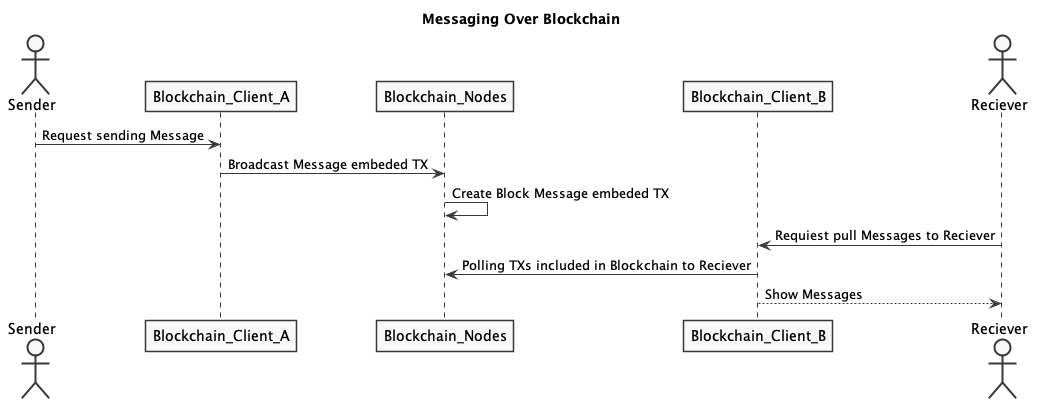

The diagram above was rendered by PlantUML. Its source (embedded in the PNG):
@startuml
skinparam shadowing false
skinparam monochrome true
title Messaging Over Blockchain

actor Sender
participant Blockchain_Client_A
participant Blockchain_Nodes
participant Blockchain_Client_B
actor Reciever

Sender -> Blockchain_Client_A: Request sending Message
Blockchain_Client_A -> Blockchain_Nodes: Broadcast Message embeded TX
Blockchain_Nodes -> Blockchain_Nodes: Create Block Message embeded TX
Reciever -> Blockchain_Client_B: Requiest pull Messages to Reciever
Blockchain_Client_B -> Blockchain_Nodes: Polling TXs included in Blockchain to Reciever
Blockchain_Client_B --> Reciever: Show Messages
@enduml